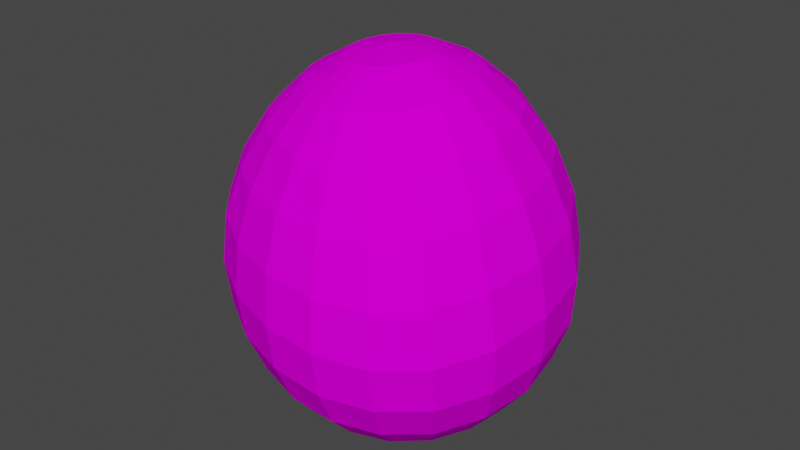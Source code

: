 # Source: Rock.blend  (saved by Blender 3.6.13; exported with 4.5.12 LTS)
import bpy
from mathutils import Matrix  # noqa: F401  (used for matrix-valued properties, if any)

bpy.ops.wm.read_factory_settings(use_empty=True)
scene = bpy.context.scene
scene.name = 'Scene'

# ---- images (referenced by path relative to the original .blend; pixels are not part of the script)
import os
ASSET_DIR = os.environ.get("B2B_ASSET_DIR", "")  # directory of the original .blend (textures are referenced by path, not embedded)
HERE = os.path.dirname(os.path.abspath(__file__))  # packed textures are extracted next to this script under _unpacked/

def load_image(name, relpath, width, height, colorspace="sRGB"):
    """Load a texture the original file referenced (path relative to the .blend, or extracted next to this script)."""
    p = next((c for c in (os.path.join(HERE, relpath), os.path.join(ASSET_DIR, relpath)) if relpath and os.path.exists(c)), "")
    if p:
        img = bpy.data.images.load(p, check_existing=True)
        img.name = name
    else:  # same state as the original file: an image datablock whose file is absent (Cycles renders it pink)
        img = bpy.data.images.new(name, width, height)
        img.source = "FILE"
        img.filepath = "//" + (relpath or name)
    img.colorspace_settings.name = colorspace
    return img
img_rocks_jpg = load_image('Rocks.jpg', 'Rocks.jpg', 1024, 1024, 'sRGB')

# ---- materials (node trees are filled in below, after node groups)
mat_rock = bpy.data.materials.new('Rock')
mat_rock.alpha_threshold = 0.0
mat_rock.use_transparent_shadow = False
mat_rock.roughness = 0.5
mat_rock.line_color = (0.0, 0.0, 0.0, 1.0)

# ---- material node trees
mat_rock.use_nodes = True; mat_rock.node_tree.nodes.clear()
_N = mat_rock.node_tree.nodes; _L = mat_rock.node_tree.links
n0 = _N.new('ShaderNodeOutputMaterial'); n0.name = 'Material Output'; n0.location = (300, 300)
n1 = _N.new('ShaderNodeBsdfPrincipled'); n1.name = 'Principled BSDF'; n1.location = (10, 300)
n1.distribution = 'GGX'
n1.subsurface_method = 'RANDOM_WALK_SKIN'
n1.inputs[3].default_value = 1.45
n1.inputs[13].default_value = 0.0
n1.inputs[27].default_value = (0.0, 0.0, 0.0, 1.0)
n1.inputs[28].default_value = 1.0
n2 = _N.new('ShaderNodeTexImage'); n2.name = 'Image Texture'; n2.location = (-280, 275)
n2.image = img_rocks_jpg
n2.interpolation = 'Closest'
_L.new(n1.outputs[0], n0.inputs[0])
_L.new(n2.outputs[0], n1.inputs[0])
n0.is_active_output = True

# ---- world
world_world = bpy.data.worlds.new('World'); scene.world = world_world
world_world.use_nodes = True; world_world.node_tree.nodes.clear()
_N = world_world.node_tree.nodes; _L = world_world.node_tree.links
n0 = _N.new('ShaderNodeOutputWorld'); n0.name = 'World Output'; n0.location = (300, 300)
n1 = _N.new('ShaderNodeBackground'); n1.name = 'Background'; n1.location = (10, 300)
n1.inputs[0].default_value = (0.05088, 0.05088, 0.05088, 1.0)
_L.new(n1.outputs[0], n0.inputs[0])
n0.is_active_output = True
world_world.color = (0.05088, 0.05088, 0.05088)
world_world.use_sun_shadow = False
world_world.sun_shadow_jitter_overblur = 0.0

# ---- meshes
me_sphere = bpy.data.meshes.new('Sphere')
me_sphere.from_pydata([(-0.05012, 0.1359, 1.089), (-0.1149, 0.4217, 0.9638), (-0.3354, 1.005, 0.2914), (-0.3589, 1.048, 0.02943), (-0.3357, 1.01, -0.2313), (-0.1199, 0.5159, -0.8562), (-0.05644, 0.2644, -0.9624), (0.03812, 0.1057, 1.101), (0.06317, 0.3662, 0.9854), (0.06814, 0.6039, 0.8022), (0.05981, 0.7959, 0.5691), (0.04805, 0.9238, 0.3058), (0.04232, 0.9765, 0.0312), (0.04663, 0.9508, -0.237), (0.0569, 0.8515, -0.4828), (0.06365, 0.6925, -0.6947), (0.05736, 0.4866, -0.8591), (0.03155, 0.2483, -0.9645), (0.1215, 0.04925, 1.111), (0.2331, 0.2567, 1.006), (0.3203, 0.452, 0.8278), (0.3813, 0.6164, 0.5936), (0.4166, 0.7333, 0.3232), (0.4276, 0.7908, 0.03801), (0.4149, 0.7825, -0.2405), (0.3781, 0.7087, -0.4929), (0.3157, 0.5772, -0.7036), (0.2272, 0.4053, -0.8653), (0.1148, 0.2062, -0.9676), (-0.01585, -0.005986, -1.003), (0.1907, -0.02747, 1.119), (0.3733, 0.1059, 1.021), (0.527, 0.2394, 0.8442), (0.6429, 0.3604, 0.6056), (0.7147, 0.4549, 0.327), (0.7387, 0.511, 0.03287), (0.7136, 0.5208, -0.2527), (0.6404, 0.4817, -0.5084), (0.5228, 0.3969, -0.7178), (0.3674, 0.2797, -0.8742), (0.1838, 0.1423, -0.9715), (0.2378, -0.116, 1.124), (0.4666, -0.06858, 1.027), (0.6616, -0.007608, 0.8464), (0.8101, 0.06006, 0.5991), (0.9028, 0.1234, 0.3111), (0.9338, 0.1721, 0.01052), (0.901, 0.1984, -0.277), (0.8065, 0.198, -0.5305), (0.6562, 0.1706, -0.735), (0.4599, 0.123, -0.8844), (0.2306, 0.0631, -0.9757), (0.2579, -0.2065, 1.124), (0.5025, -0.2458, 1.024), (0.7082, -0.2591, 0.834), (0.8625, -0.2493, 0.5762), (0.9577, -0.2232, 0.2801), (0.9887, -0.1873, -0.02358), (0.9537, -0.1474, -0.3082), (0.8551, -0.1088, -0.5548), (0.6988, -0.07577, -0.7514), (0.4938, -0.04752, -0.8938), (0.2502, -0.02317, -0.9794), (0.2495, -0.2897, 1.12), (0.4793, -0.4057, 1.011), (0.671, -0.4872, 0.8112), (0.8158, -0.533, 0.5431), (0.9051, -0.5459, 0.2405), (0.9341, -0.5274, -0.06254), (0.9016, -0.4788, -0.3397), (0.8091, -0.4053, -0.5761), (0.6619, -0.3151, -0.7636), (0.4691, -0.2131, -0.9003), (0.2413, -0.1075, -0.982), (0.2145, -0.3574, 1.114), (0.407, -0.5343, 0.9952), (0.5686, -0.6708, 0.7865), (0.6901, -0.7627, 0.5131), (0.7649, -0.8097, 0.2099), (0.7892, -0.8093, -0.08878), (0.7621, -0.7565, -0.3574), (0.6846, -0.6569, -0.5856), (0.5606, -0.5202, -0.7683), (0.3977, -0.3566, -0.9027), (0.2059, -0.1812, -0.9829), (0.1577, -0.4039, 1.105), (0.2958, -0.6218, 0.9798), (0.4117, -0.7954, 0.7689), (0.4987, -0.9187, 0.499), (0.5521, -0.9888, 0.2031), (0.5694, -1.0, -0.08774), (0.55, -0.9485, -0.3521), (0.4943, -0.8354, -0.5788), (0.4051, -0.6687, -0.7636), (0.2875, -0.4631, -0.9003), (0.1491, -0.2371, -0.9821), (0.08546, -0.4256, 1.097), (0.1566, -0.6619, 0.9676), (0.2157, -0.853, 0.7606), (0.2598, -0.9917, 0.5004), (0.2867, -1.073, 0.2159), (0.2952, -1.091, -0.06734), (0.2851, -1.043, -0.3301), (0.2564, -0.9267, -0.5603), (0.2102, -0.7483, -0.7514), (0.1493, -0.5232, -0.8939), (0.07736, -0.2701, -0.9799), (-0.0091, -0.1533, 1.134), (0.005257, -0.4211, 1.089), (0.00269, -0.6528, 0.9584), (-0.0008886, -0.8417, 0.7579), (-0.004381, -0.9804, 0.5092), (-0.007019, -1.063, 0.2358), (-0.008317, -1.084, -0.04081), (-0.008188, -1.041, -0.3026), (-0.007025, -0.9303, -0.5376), (-0.005386, -0.7564, -0.7359), (-0.003619, -0.5331, -0.8854), (-0.002098, -0.2775, -0.9768), (-0.07556, -0.3912, 1.082), (-0.1512, -0.5969, 0.9506), (-0.2176, -0.7655, 0.7562), (-0.269, -0.8908, 0.517), (-0.3014, -0.9667, 0.2526), (-0.3127, -0.9884, -0.01816), (-0.3022, -0.9523, -0.2785), (-0.2709, -0.8537, -0.5176), (-0.2212, -0.6974, -0.7217), (-0.1566, -0.4944, -0.8771), (-0.08215, -0.2591, -0.9735), (-0.1501, -0.3388, 1.075), (-0.2901, -0.5002, 0.9433), (-0.4137, -0.6334, 0.7523), (-0.5086, -0.7342, 0.5192), (-0.5682, -0.7971, 0.2613), (-0.5886, -0.8173, -0.004348), (-0.5686, -0.7894, -0.2635), (-0.5099, -0.7086, -0.5047), (-0.4165, -0.58, -0.7118), (-0.2948, -0.4125, -0.8707), (-0.1561, -0.2169, -0.9703), (-0.2123, -0.2685, 1.07), (-0.4043, -0.3708, 0.9359), (-0.571, -0.4577, 0.7458), (-0.6999, -0.5258, 0.5156), (-0.7813, -0.5708, 0.2616), (-0.809, -0.5878, 0.0), (-0.7815, -0.5678, -0.2588), (-0.7008, -0.5091, -0.5), (-0.5732, -0.416, -0.7073), (-0.4082, -0.2952, -0.8668), (-0.2179, -0.1553, -0.9677), (-0.2569, -0.1862, 1.066), (-0.4884, -0.2181, 0.9287), (-0.6871, -0.2485, 0.7384), (-0.8394, -0.2755, 0.5107), (-0.9349, -0.2969, 0.2607), (-0.9674, -0.3069, 0.001336), (-0.935, -0.2963, -0.2575), (-0.8399, -0.2655, -0.4987), (-0.6888, -0.2163, -0.7058), (-0.4918, -0.1523, -0.8647), (-0.2623, -0.07972, -0.9657), (-0.2801, -0.09928, 1.063), (-0.5355, -0.05326, 0.9237), (-0.7567, -0.01768, 0.7341), (-0.9273, 0.003232, 0.5096), (-1.035, 0.009123, 0.2645), (-1.071, 0.009466, 0.005855), (-1.035, 0.009123, -0.2532), (-0.9276, 0.008156, -0.495), (-0.758, 0.006741, -0.7029), (-0.5386, 0.005116, -0.8629), (-0.2853, 0.002833, -0.9642), (-0.279, -0.01574, 1.063), (-0.5404, 0.1093, 0.9222), (-0.7723, 0.2128, 0.7332), (-0.955, 0.2832, 0.5124), (-1.072, 0.3188, 0.2714), (-1.112, 0.3304, 0.01321), (-1.072, 0.3188, -0.2463), (-0.9551, 0.285, -0.4892), (-0.7733, 0.2319, -0.6988), (-0.5432, 0.1635, -0.8605), (-0.2843, 0.08481, -0.9629), (-0.253, 0.05626, 1.065), (-0.4991, 0.2524, 0.9248), (-0.7261, 0.4188, 0.7361), (-0.9113, 0.5362, 0.518), (-1.033, 0.6011, 0.2795), (-1.076, 0.6232, 0.02191), (-1.033, 0.6011, -0.2382), (-0.9113, 0.537, -0.4827), (-0.727, 0.4362, -0.6944), (-0.502, 0.3068, -0.858), (-0.2584, 0.1585, -0.962), (-0.2032, 0.1092, 1.071), (-0.4106, 0.3599, 0.9323), (-0.6121, 0.5772, 0.7429), (-0.7846, 0.7358, 0.5239), (-0.9035, 0.8259, 0.2863), (-0.9467, 0.8566, 0.02942), (-0.9035, 0.8259, -0.2313), (-0.7847, 0.7372, -0.4774), (-0.6132, 0.5982, -0.6909), (-0.4138, 0.4204, -0.8562), (-0.2088, 0.2167, -0.9614), (-0.1334, 0.1369, 1.079), (-0.2789, 0.4189, 0.9453), (-0.4306, 0.668, 0.7553), (-0.5684, 0.8568, 0.531), (-0.6686, 0.9677, 0.2892), (-0.7071, 1.004, 0.03264), (-0.6686, 0.9677, -0.2285), (-0.5688, 0.8636, -0.4753), (-0.4323, 0.7008, -0.6896), (-0.2828, 0.4925, -0.8555), (-0.1394, 0.2533, -0.9615), (-0.1946, 0.6775, 0.7753), (-0.2744, 0.8786, 0.5449), (-0.2756, 0.9026, -0.4774), (-0.1975, 0.7333, -0.6909)], [], [(1, 0, 7, 8), (221, 220, 14, 15), (3, 2, 11, 12), (218, 1, 8, 9), (5, 221, 15, 16), (4, 3, 12, 13), (219, 218, 9, 10), (6, 5, 16, 17), (0, 107, 7), (220, 4, 13, 14), (2, 219, 10, 11), (29, 6, 17), (13, 12, 23, 24), (10, 9, 20, 21), (17, 16, 27, 28), (7, 107, 18), (14, 13, 24, 25), (11, 10, 21, 22), (29, 17, 28), (8, 7, 18, 19), (15, 14, 25, 26), (12, 11, 22, 23), (9, 8, 19, 20), (16, 15, 26, 27), (23, 22, 34, 35), (20, 19, 31, 32), (27, 26, 38, 39), (24, 23, 35, 36), (21, 20, 32, 33), (28, 27, 39, 40), (18, 107, 30), (25, 24, 36, 37), (22, 21, 33, 34), (29, 28, 40), (19, 18, 30, 31), (26, 25, 37, 38), (37, 36, 47, 48), (34, 33, 44, 45), (29, 40, 51), (31, 30, 41, 42), (38, 37, 48, 49), (35, 34, 45, 46), (32, 31, 42, 43), (39, 38, 49, 50), (36, 35, 46, 47), (33, 32, 43, 44), (40, 39, 50, 51), (30, 107, 41), (47, 46, 57, 58), (44, 43, 54, 55), (51, 50, 61, 62), (41, 107, 52), (48, 47, 58, 59), (45, 44, 55, 56), (29, 51, 62), (42, 41, 52, 53), (49, 48, 59, 60), (46, 45, 56, 57), (43, 42, 53, 54), (50, 49, 60, 61), (60, 59, 70, 71), (57, 56, 67, 68), (54, 53, 64, 65), (61, 60, 71, 72), (58, 57, 68, 69), (55, 54, 65, 66), (62, 61, 72, 73), (52, 107, 63), (59, 58, 69, 70), (56, 55, 66, 67), (29, 62, 73), (53, 52, 63, 64), (63, 107, 74), (70, 69, 80, 81), (67, 66, 77, 78), (29, 73, 84), (64, 63, 74, 75), (71, 70, 81, 82), (68, 67, 78, 79), (65, 64, 75, 76), (72, 71, 82, 83), (69, 68, 79, 80), (66, 65, 76, 77), (73, 72, 83, 84), (83, 82, 93, 94), (80, 79, 90, 91), (77, 76, 87, 88), (84, 83, 94, 95), (74, 107, 85), (81, 80, 91, 92), (78, 77, 88, 89), (29, 84, 95), (75, 74, 85, 86), (82, 81, 92, 93), (79, 78, 89, 90), (76, 75, 86, 87), (86, 85, 96, 97), (93, 92, 103, 104), (90, 89, 100, 101), (87, 86, 97, 98), (94, 93, 104, 105), (91, 90, 101, 102), (88, 87, 98, 99), (95, 94, 105, 106), (85, 107, 96), (92, 91, 102, 103), (89, 88, 99, 100), (29, 95, 106), (106, 105, 117, 118), (96, 107, 108), (103, 102, 114, 115), (100, 99, 111, 112), (29, 106, 118), (97, 96, 108, 109), (104, 103, 115, 116), (101, 100, 112, 113), (98, 97, 109, 110), (105, 104, 116, 117), (102, 101, 113, 114), (99, 98, 110, 111), (110, 109, 120, 121), (117, 116, 127, 128), (114, 113, 124, 125), (111, 110, 121, 122), (118, 117, 128, 129), (108, 107, 119), (115, 114, 125, 126), (112, 111, 122, 123), (29, 118, 129), (109, 108, 119, 120), (116, 115, 126, 127), (113, 112, 123, 124), (29, 129, 140), (120, 119, 130, 131), (127, 126, 137, 138), (124, 123, 134, 135), (121, 120, 131, 132), (128, 127, 138, 139), (125, 124, 135, 136), (122, 121, 132, 133), (129, 128, 139, 140), (119, 107, 130), (126, 125, 136, 137), (123, 122, 133, 134), (133, 132, 143, 144), (140, 139, 150, 151), (130, 107, 141), (137, 136, 147, 148), (134, 133, 144, 145), (29, 140, 151), (131, 130, 141, 142), (138, 137, 148, 149), (135, 134, 145, 146), (132, 131, 142, 143), (139, 138, 149, 150), (136, 135, 146, 147), (143, 142, 153, 154), (150, 149, 160, 161), (147, 146, 157, 158), (144, 143, 154, 155), (151, 150, 161, 162), (141, 107, 152), (148, 147, 158, 159), (145, 144, 155, 156), (29, 151, 162), (142, 141, 152, 153), (149, 148, 159, 160), (146, 145, 156, 157), (156, 155, 166, 167), (29, 162, 173), (153, 152, 163, 164), (160, 159, 170, 171), (157, 156, 167, 168), (154, 153, 164, 165), (161, 160, 171, 172), (158, 157, 168, 169), (155, 154, 165, 166), (162, 161, 172, 173), (152, 107, 163), (159, 158, 169, 170), (166, 165, 176, 177), (173, 172, 183, 184), (163, 107, 174), (170, 169, 180, 181), (167, 166, 177, 178), (29, 173, 184), (164, 163, 174, 175), (171, 170, 181, 182), (168, 167, 178, 179), (165, 164, 175, 176), (172, 171, 182, 183), (169, 168, 179, 180), (179, 178, 189, 190), (176, 175, 186, 187), (183, 182, 193, 194), (180, 179, 190, 191), (177, 176, 187, 188), (184, 183, 194, 195), (174, 107, 185), (181, 180, 191, 192), (178, 177, 188, 189), (29, 184, 195), (175, 174, 185, 186), (182, 181, 192, 193), (189, 188, 199, 200), (29, 195, 206), (186, 185, 196, 197), (193, 192, 203, 204), (190, 189, 200, 201), (187, 186, 197, 198), (194, 193, 204, 205), (191, 190, 201, 202), (188, 187, 198, 199), (195, 194, 205, 206), (185, 107, 196), (192, 191, 202, 203), (202, 201, 212, 213), (199, 198, 209, 210), (206, 205, 216, 217), (196, 107, 207), (203, 202, 213, 214), (200, 199, 210, 211), (29, 206, 217), (197, 196, 207, 208), (204, 203, 214, 215), (201, 200, 211, 212), (198, 197, 208, 209), (205, 204, 215, 216), (212, 211, 2, 3), (209, 208, 1, 218), (216, 215, 221, 5), (213, 212, 3, 4), (210, 209, 218, 219), (217, 216, 5, 6), (207, 107, 0), (214, 213, 4, 220), (211, 210, 219, 2), (29, 217, 6), (208, 207, 0, 1), (215, 214, 220, 221)])
_uv = me_sphere.uv_layers.new(name='UVMap')
_uv.uv.foreach_set('vector', [0.75, 0.8333, 0.75, 0.9167, 0.7, 0.9167, 0.7, 0.8333, 0.75, 0.25, 0.75, 0.3333, 0.7, 0.3333, 0.7, 0.25, 0.75, 0.5, 0.75, 0.5833, 0.7, 0.5833, 0.7, 0.5, 0.75, 0.75, 0.75, 0.8333, 0.7, 0.8333, 0.7, 0.75, 0.75, 0.1667, 0.75, 0.25, 0.7, 0.25, 0.7, 0.1667, 0.75, 0.4167, 0.75, 0.5, 0.7, 0.5, 0.7, 0.4167, 0.75, 0.6667, 0.75, 0.75, 0.7, 0.75, 0.7, 0.6667, 0.75, 0.08333, 0.75, 0.1667, 0.7, 0.1667, 0.7, 0.08333, 0.75, 0.9167, 0.725, 1.0, 0.7, 0.9167, 0.75, 0.3333, 0.75, 0.4167, 0.7, 0.4167, 0.7, 0.3333, 0.75, 0.5833, 0.75, 0.6667, 0.7, 0.6667, 0.7, 0.5833, 0.725, 0.0, 0.75, 0.08333, 0.7, 0.08333, 0.7, 0.4167, 0.7, 0.5, 0.65, 0.5, 0.65, 0.4167, 0.7, 0.6667, 0.7, 0.75, 0.65, 0.75, 0.65, 0.6667, 0.7, 0.08333, 0.7, 0.1667, 0.65, 0.1667, 0.65, 0.08333, 0.7, 0.9167, 0.675, 1.0, 0.65, 0.9167, 0.7, 0.3333, 0.7, 0.4167, 0.65, 0.4167, 0.65, 0.3333, 0.7, 0.5833, 0.7, 0.6667, 0.65, 0.6667, 0.65, 0.5833, 0.675, 0.0, 0.7, 0.08333, 0.65, 0.08333, 0.7, 0.8333, 0.7, 0.9167, 0.65, 0.9167, 0.65, 0.8333, 0.7, 0.25, 0.7, 0.3333, 0.65, 0.3333, 0.65, 0.25, 0.7, 0.5, 0.7, 0.5833, 0.65, 0.5833, 0.65, 0.5, 0.7, 0.75, 0.7, 0.8333, 0.65, 0.8333, 0.65, 0.75, 0.7, 0.1667, 0.7, 0.25, 0.65, 0.25, 0.65, 0.1667, 0.65, 0.5, 0.65, 0.5833, 0.6, 0.5833, 0.6, 0.5, 0.65, 0.75, 0.65, 0.8333, 0.6, 0.8333, 0.6, 0.75, 0.65, 0.1667, 0.65, 0.25, 0.6, 0.25, 0.6, 0.1667, 0.65, 0.4167, 0.65, 0.5, 0.6, 0.5, 0.6, 0.4167, 0.65, 0.6667, 0.65, 0.75, 0.6, 0.75, 0.6, 0.6667, 0.65, 0.08333, 0.65, 0.1667, 0.6, 0.1667, 0.6, 0.08333, 0.65, 0.9167, 0.625, 1.0, 0.6, 0.9167, 0.65, 0.3333, 0.65, 0.4167, 0.6, 0.4167, 0.6, 0.3333, 0.65, 0.5833, 0.65, 0.6667, 0.6, 0.6667, 0.6, 0.5833, 0.625, 0.0, 0.65, 0.08333, 0.6, 0.08333, 0.65, 0.8333, 0.65, 0.9167, 0.6, 0.9167, 0.6, 0.8333, 0.65, 0.25, 0.65, 0.3333, 0.6, 0.3333, 0.6, 0.25, 0.6, 0.3333, 0.6, 0.4167, 0.55, 0.4167, 0.55, 0.3333, 0.6, 0.5833, 0.6, 0.6667, 0.55, 0.6667, 0.55, 0.5833, 0.575, 0.0, 0.6, 0.08333, 0.55, 0.08333, 0.6, 0.8333, 0.6, 0.9167, 0.55, 0.9167, 0.55, 0.8333, 0.6, 0.25, 0.6, 0.3333, 0.55, 0.3333, 0.55, 0.25, 0.6, 0.5, 0.6, 0.5833, 0.55, 0.5833, 0.55, 0.5, 0.6, 0.75, 0.6, 0.8333, 0.55, 0.8333, 0.55, 0.75, 0.6, 0.1667, 0.6, 0.25, 0.55, 0.25, 0.55, 0.1667, 0.6, 0.4167, 0.6, 0.5, 0.55, 0.5, 0.55, 0.4167, 0.6, 0.6667, 0.6, 0.75, 0.55, 0.75, 0.55, 0.6667, 0.6, 0.08333, 0.6, 0.1667, 0.55, 0.1667, 0.55, 0.08333, 0.6, 0.9167, 0.575, 1.0, 0.55, 0.9167, 0.55, 0.4167, 0.55, 0.5, 0.5, 0.5, 0.5, 0.4167, 0.55, 0.6667, 0.55, 0.75, 0.5, 0.75, 0.5, 0.6667, 0.55, 0.08333, 0.55, 0.1667, 0.5, 0.1667, 0.5, 0.08333, 0.55, 0.9167, 0.525, 1.0, 0.5, 0.9167, 0.55, 0.3333, 0.55, 0.4167, 0.5, 0.4167, 0.5, 0.3333, 0.55, 0.5833, 0.55, 0.6667, 0.5, 0.6667, 0.5, 0.5833, 0.525, 0.0, 0.55, 0.08333, 0.5, 0.08333, 0.55, 0.8333, 0.55, 0.9167, 0.5, 0.9167, 0.5, 0.8333, 0.55, 0.25, 0.55, 0.3333, 0.5, 0.3333, 0.5, 0.25, 0.55, 0.5, 0.55, 0.5833, 0.5, 0.5833, 0.5, 0.5, 0.55, 0.75, 0.55, 0.8333, 0.5, 0.8333, 0.5, 0.75, 0.55, 0.1667, 0.55, 0.25, 0.5, 0.25, 0.5, 0.1667, 0.5, 0.25, 0.5, 0.3333, 0.45, 0.3333, 0.45, 0.25, 0.5, 0.5, 0.5, 0.5833, 0.45, 0.5833, 0.45, 0.5, 0.5, 0.75, 0.5, 0.8333, 0.45, 0.8333, 0.45, 0.75, 0.5, 0.1667, 0.5, 0.25, 0.45, 0.25, 0.45, 0.1667, 0.5, 0.4167, 0.5, 0.5, 0.45, 0.5, 0.45, 0.4167, 0.5, 0.6667, 0.5, 0.75, 0.45, 0.75, 0.45, 0.6667, 0.5, 0.08333, 0.5, 0.1667, 0.45, 0.1667, 0.45, 0.08333, 0.5, 0.9167, 0.475, 1.0, 0.45, 0.9167, 0.5, 0.3333, 0.5, 0.4167, 0.45, 0.4167, 0.45, 0.3333, 0.5, 0.5833, 0.5, 0.6667, 0.45, 0.6667, 0.45, 0.5833, 0.475, 0.0, 0.5, 0.08333, 0.45, 0.08333, 0.5, 0.8333, 0.5, 0.9167, 0.45, 0.9167, 0.45, 0.8333, 0.45, 0.9167, 0.425, 1.0, 0.4, 0.9167, 0.45, 0.3333, 0.45, 0.4167, 0.4, 0.4167, 0.4, 0.3333, 0.45, 0.5833, 0.45, 0.6667, 0.4, 0.6667, 0.4, 0.5833, 0.425, 0.0, 0.45, 0.08333, 0.4, 0.08333, 0.45, 0.8333, 0.45, 0.9167, 0.4, 0.9167, 0.4, 0.8333, 0.45, 0.25, 0.45, 0.3333, 0.4, 0.3333, 0.4, 0.25, 0.45, 0.5, 0.45, 0.5833, 0.4, 0.5833, 0.4, 0.5, 0.45, 0.75, 0.45, 0.8333, 0.4, 0.8333, 0.4, 0.75, 0.45, 0.1667, 0.45, 0.25, 0.4, 0.25, 0.4, 0.1667, 0.45, 0.4167, 0.45, 0.5, 0.4, 0.5, 0.4, 0.4167, 0.45, 0.6667, 0.45, 0.75, 0.4, 0.75, 0.4, 0.6667, 0.45, 0.08333, 0.45, 0.1667, 0.4, 0.1667, 0.4, 0.08333, 0.4, 0.1667, 0.4, 0.25, 0.35, 0.25, 0.35, 0.1667, 0.4, 0.4167, 0.4, 0.5, 0.35, 0.5, 0.35, 0.4167, 0.4, 0.6667, 0.4, 0.75, 0.35, 0.75, 0.35, 0.6667, 0.4, 0.08333, 0.4, 0.1667, 0.35, 0.1667, 0.35, 0.08333, 0.4, 0.9167, 0.375, 1.0, 0.35, 0.9167, 0.4, 0.3333, 0.4, 0.4167, 0.35, 0.4167, 0.35, 0.3333, 0.4, 0.5833, 0.4, 0.6667, 0.35, 0.6667, 0.35, 0.5833, 0.375, 0.0, 0.4, 0.08333, 0.35, 0.08333, 0.4, 0.8333, 0.4, 0.9167, 0.35, 0.9167, 0.35, 0.8333, 0.4, 0.25, 0.4, 0.3333, 0.35, 0.3333, 0.35, 0.25, 0.4, 0.5, 0.4, 0.5833, 0.35, 0.5833, 0.35, 0.5, 0.4, 0.75, 0.4, 0.8333, 0.35, 0.8333, 0.35, 0.75, 0.35, 0.8333, 0.35, 0.9167, 0.3, 0.9167, 0.3, 0.8333, 0.35, 0.25, 0.35, 0.3333, 0.3, 0.3333, 0.3, 0.25, 0.35, 0.5, 0.35, 0.5833, 0.3, 0.5833, 0.3, 0.5, 0.35, 0.75, 0.35, 0.8333, 0.3, 0.8333, 0.3, 0.75, 0.35, 0.1667, 0.35, 0.25, 0.3, 0.25, 0.3, 0.1667, 0.35, 0.4167, 0.35, 0.5, 0.3, 0.5, 0.3, 0.4167, 0.35, 0.6667, 0.35, 0.75, 0.3, 0.75, 0.3, 0.6667, 0.35, 0.08333, 0.35, 0.1667, 0.3, 0.1667, 0.3, 0.08333, 0.35, 0.9167, 0.325, 1.0, 0.3, 0.9167, 0.35, 0.3333, 0.35, 0.4167, 0.3, 0.4167, 0.3, 0.3333, 0.35, 0.5833, 0.35, 0.6667, 0.3, 0.6667, 0.3, 0.5833, 0.325, 0.0, 0.35, 0.08333, 0.3, 0.08333, 0.3, 0.08333, 0.3, 0.1667, 0.25, 0.1667, 0.25, 0.08333, 0.3, 0.9167, 0.275, 1.0, 0.25, 0.9167, 0.3, 0.3333, 0.3, 0.4167, 0.25, 0.4167, 0.25, 0.3333, 0.3, 0.5833, 0.3, 0.6667, 0.25, 0.6667, 0.25, 0.5833, 0.275, 0.0, 0.3, 0.08333, 0.25, 0.08333, 0.3, 0.8333, 0.3, 0.9167, 0.25, 0.9167, 0.25, 0.8333, 0.3, 0.25, 0.3, 0.3333, 0.25, 0.3333, 0.25, 0.25, 0.3, 0.5, 0.3, 0.5833, 0.25, 0.5833, 0.25, 0.5, 0.3, 0.75, 0.3, 0.8333, 0.25, 0.8333, 0.25, 0.75, 0.3, 0.1667, 0.3, 0.25, 0.25, 0.25, 0.25, 0.1667, 0.3, 0.4167, 0.3, 0.5, 0.25, 0.5, 0.25, 0.4167, 0.3, 0.6667, 0.3, 0.75, 0.25, 0.75, 0.25, 0.6667, 0.25, 0.75, 0.25, 0.8333, 0.2, 0.8333, 0.2, 0.75, 0.25, 0.1667, 0.25, 0.25, 0.2, 0.25, 0.2, 0.1667, 0.25, 0.4167, 0.25, 0.5, 0.2, 0.5, 0.2, 0.4167, 0.25, 0.6667, 0.25, 0.75, 0.2, 0.75, 0.2, 0.6667, 0.25, 0.08333, 0.25, 0.1667, 0.2, 0.1667, 0.2, 0.08333, 0.25, 0.9167, 0.225, 1.0, 0.2, 0.9167, 0.25, 0.3333, 0.25, 0.4167, 0.2, 0.4167, 0.2, 0.3333, 0.25, 0.5833, 0.25, 0.6667, 0.2, 0.6667, 0.2, 0.5833, 0.225, 0.0, 0.25, 0.08333, 0.2, 0.08333, 0.25, 0.8333, 0.25, 0.9167, 0.2, 0.9167, 0.2, 0.8333, 0.25, 0.25, 0.25, 0.3333, 0.2, 0.3333, 0.2, 0.25, 0.25, 0.5, 0.25, 0.5833, 0.2, 0.5833, 0.2, 0.5, 0.175, 0.0, 0.2, 0.08333, 0.15, 0.08333, 0.2, 0.8333, 0.2, 0.9167, 0.15, 0.9167, 0.15, 0.8333, 0.2, 0.25, 0.2, 0.3333, 0.15, 0.3333, 0.15, 0.25, 0.2, 0.5, 0.2, 0.5833, 0.15, 0.5833, 0.15, 0.5, 0.2, 0.75, 0.2, 0.8333, 0.15, 0.8333, 0.15, 0.75, 0.2, 0.1667, 0.2, 0.25, 0.15, 0.25, 0.15, 0.1667, 0.2, 0.4167, 0.2, 0.5, 0.15, 0.5, 0.15, 0.4167, 0.2, 0.6667, 0.2, 0.75, 0.15, 0.75, 0.15, 0.6667, 0.2, 0.08333, 0.2, 0.1667, 0.15, 0.1667, 0.15, 0.08333, 0.2, 0.9167, 0.175, 1.0, 0.15, 0.9167, 0.2, 0.3333, 0.2, 0.4167, 0.15, 0.4167, 0.15, 0.3333, 0.2, 0.5833, 0.2, 0.6667, 0.15, 0.6667, 0.15, 0.5833, 0.15, 0.6667, 0.15, 0.75, 0.1, 0.75, 0.1, 0.6667, 0.15, 0.08333, 0.15, 0.1667, 0.1, 0.1667, 0.1, 0.08333, 0.15, 0.9167, 0.125, 1.0, 0.1, 0.9167, 0.15, 0.3333, 0.15, 0.4167, 0.1, 0.4167, 0.1, 0.3333, 0.15, 0.5833, 0.15, 0.6667, 0.1, 0.6667, 0.1, 0.5833, 0.125, 0.0, 0.15, 0.08333, 0.1, 0.08333, 0.15, 0.8333, 0.15, 0.9167, 0.1, 0.9167, 0.1, 0.8333, 0.15, 0.25, 0.15, 0.3333, 0.1, 0.3333, 0.1, 0.25, 0.15, 0.5, 0.15, 0.5833, 0.1, 0.5833, 0.1, 0.5, 0.15, 0.75, 0.15, 0.8333, 0.1, 0.8333, 0.1, 0.75, 0.15, 0.1667, 0.15, 0.25, 0.1, 0.25, 0.1, 0.1667, 0.15, 0.4167, 0.15, 0.5, 0.1, 0.5, 0.1, 0.4167, 0.1, 0.75, 0.1, 0.8333, 0.05, 0.8333, 0.05, 0.75, 0.1, 0.1667, 0.1, 0.25, 0.05, 0.25, 0.05, 0.1667, 0.1, 0.4167, 0.1, 0.5, 0.05, 0.5, 0.05, 0.4167, 0.1, 0.6667, 0.1, 0.75, 0.05, 0.75, 0.05, 0.6667, 0.1, 0.08333, 0.1, 0.1667, 0.05, 0.1667, 0.05, 0.08333, 0.1, 0.9167, 0.075, 1.0, 0.05, 0.9167, 0.1, 0.3333, 0.1, 0.4167, 0.05, 0.4167, 0.05, 0.3333, 0.1, 0.5833, 0.1, 0.6667, 0.05, 0.6667, 0.05, 0.5833, 0.075, 0.0, 0.1, 0.08333, 0.05, 0.08333, 0.1, 0.8333, 0.1, 0.9167, 0.05, 0.9167, 0.05, 0.8333, 0.1, 0.25, 0.1, 0.3333, 0.05, 0.3333, 0.05, 0.25, 0.1, 0.5, 0.1, 0.5833, 0.05, 0.5833, 0.05, 0.5, 0.05, 0.5833, 0.05, 0.6667, 0.0, 0.6667, 0.0, 0.5833, 0.025, 0.0, 0.05, 0.08333, 0.0, 0.08333, 0.05, 0.8333, 0.05, 0.9167, 0.0, 0.9167, 0.0, 0.8333, 0.05, 0.25, 0.05, 0.3333, 0.0, 0.3333, 0.0, 0.25, 0.05, 0.5, 0.05, 0.5833, 0.0, 0.5833, 0.0, 0.5, 0.05, 0.75, 0.05, 0.8333, 0.0, 0.8333, 0.0, 0.75, 0.05, 0.1667, 0.05, 0.25, 0.0, 0.25, 0.0, 0.1667, 0.05, 0.4167, 0.05, 0.5, 0.0, 0.5, 0.0, 0.4167, 0.05, 0.6667, 0.05, 0.75, 0.0, 0.75, 0.0, 0.6667, 0.05, 0.08333, 0.05, 0.1667, 0.0, 0.1667, 0.0, 0.08333, 0.05, 0.9167, 0.025, 1.0, 0.0, 0.9167, 0.05, 0.3333, 0.05, 0.4167, 0.0, 0.4167, 0.0, 0.3333, 1.0, 0.6667, 1.0, 0.75, 0.95, 0.75, 0.95, 0.6667, 1.0, 0.08333, 1.0, 0.1667, 0.95, 0.1667, 0.95, 0.08333, 1.0, 0.9167, 0.975, 1.0, 0.95, 0.9167, 1.0, 0.3333, 1.0, 0.4167, 0.95, 0.4167, 0.95, 0.3333, 1.0, 0.5833, 1.0, 0.6667, 0.95, 0.6667, 0.95, 0.5833, 0.975, 0.0, 1.0, 0.08333, 0.95, 0.08333, 1.0, 0.8333, 1.0, 0.9167, 0.95, 0.9167, 0.95, 0.8333, 1.0, 0.25, 1.0, 0.3333, 0.95, 0.3333, 0.95, 0.25, 1.0, 0.5, 1.0, 0.5833, 0.95, 0.5833, 0.95, 0.5, 1.0, 0.75, 1.0, 0.8333, 0.95, 0.8333, 0.95, 0.75, 1.0, 0.1667, 1.0, 0.25, 0.95, 0.25, 0.95, 0.1667, 1.0, 0.4167, 1.0, 0.5, 0.95, 0.5, 0.95, 0.4167, 0.95, 0.5, 0.95, 0.5833, 0.9, 0.5833, 0.9, 0.5, 0.95, 0.75, 0.95, 0.8333, 0.9, 0.8333, 0.9, 0.75, 0.95, 0.1667, 0.95, 0.25, 0.9, 0.25, 0.9, 0.1667, 0.95, 0.4167, 0.95, 0.5, 0.9, 0.5, 0.9, 0.4167, 0.95, 0.6667, 0.95, 0.75, 0.9, 0.75, 0.9, 0.6667, 0.95, 0.08333, 0.95, 0.1667, 0.9, 0.1667, 0.9, 0.08333, 0.95, 0.9167, 0.925, 1.0, 0.9, 0.9167, 0.95, 0.3333, 0.95, 0.4167, 0.9, 0.4167, 0.9, 0.3333, 0.95, 0.5833, 0.95, 0.6667, 0.9, 0.6667, 0.9, 0.5833, 0.925, 0.0, 0.95, 0.08333, 0.9, 0.08333, 0.95, 0.8333, 0.95, 0.9167, 0.9, 0.9167, 0.9, 0.8333, 0.95, 0.25, 0.95, 0.3333, 0.9, 0.3333, 0.9, 0.25, 0.9, 0.5833, 0.9, 0.6667, 0.85, 0.6667, 0.85, 0.5833, 0.875, 0.0, 0.9, 0.08333, 0.85, 0.08333, 0.9, 0.8333, 0.9, 0.9167, 0.85, 0.9167, 0.85, 0.8333, 0.9, 0.25, 0.9, 0.3333, 0.85, 0.3333, 0.85, 0.25, 0.9, 0.5, 0.9, 0.5833, 0.85, 0.5833, 0.85, 0.5, 0.9, 0.75, 0.9, 0.8333, 0.85, 0.8333, 0.85, 0.75, 0.9, 0.1667, 0.9, 0.25, 0.85, 0.25, 0.85, 0.1667, 0.9, 0.4167, 0.9, 0.5, 0.85, 0.5, 0.85, 0.4167, 0.9, 0.6667, 0.9, 0.75, 0.85, 0.75, 0.85, 0.6667, 0.9, 0.08333, 0.9, 0.1667, 0.85, 0.1667, 0.85, 0.08333, 0.9, 0.9167, 0.875, 1.0, 0.85, 0.9167, 0.9, 0.3333, 0.9, 0.4167, 0.85, 0.4167, 0.85, 0.3333, 0.85, 0.4167, 0.85, 0.5, 0.8, 0.5, 0.8, 0.4167, 0.85, 0.6667, 0.85, 0.75, 0.8, 0.75, 0.8, 0.6667, 0.85, 0.08333, 0.85, 0.1667, 0.8, 0.1667, 0.8, 0.08333, 0.85, 0.9167, 0.825, 1.0, 0.8, 0.9167, 0.85, 0.3333, 0.85, 0.4167, 0.8, 0.4167, 0.8, 0.3333, 0.85, 0.5833, 0.85, 0.6667, 0.8, 0.6667, 0.8, 0.5833, 0.825, 0.0, 0.85, 0.08333, 0.8, 0.08333, 0.85, 0.8333, 0.85, 0.9167, 0.8, 0.9167, 0.8, 0.8333, 0.85, 0.25, 0.85, 0.3333, 0.8, 0.3333, 0.8, 0.25, 0.85, 0.5, 0.85, 0.5833, 0.8, 0.5833, 0.8, 0.5, 0.85, 0.75, 0.85, 0.8333, 0.8, 0.8333, 0.8, 0.75, 0.85, 0.1667, 0.85, 0.25, 0.8, 0.25, 0.8, 0.1667, 0.8, 0.5, 0.8, 0.5833, 0.75, 0.5833, 0.75, 0.5, 0.8, 0.75, 0.8, 0.8333, 0.75, 0.8333, 0.75, 0.75, 0.8, 0.1667, 0.8, 0.25, 0.75, 0.25, 0.75, 0.1667, 0.8, 0.4167, 0.8, 0.5, 0.75, 0.5, 0.75, 0.4167, 0.8, 0.6667, 0.8, 0.75, 0.75, 0.75, 0.75, 0.6667, 0.8, 0.08333, 0.8, 0.1667, 0.75, 0.1667, 0.75, 0.08333, 0.8, 0.9167, 0.775, 1.0, 0.75, 0.9167, 0.8, 0.3333, 0.8, 0.4167, 0.75, 0.4167, 0.75, 0.3333, 0.8, 0.5833, 0.8, 0.6667, 0.75, 0.6667, 0.75, 0.5833, 0.775, 0.0, 0.8, 0.08333, 0.75, 0.08333, 0.8, 0.8333, 0.8, 0.9167, 0.75, 0.9167, 0.75, 0.8333, 0.8, 0.25, 0.8, 0.3333, 0.75, 0.3333, 0.75, 0.25])
me_sphere.materials.append(mat_rock)
me_sphere.update()

# ---- objects
ob_rock = bpy.data.objects.new('Rock', me_sphere)

# ---- transforms, parenting, visibility, modifiers, constraints
ob_rock.location = (0.0, 0.0, 0.0)

# ---- collection membership
scene.collection.objects.link(ob_rock)

# ---- scene / render settings (as saved in the file)
scene.frame_start = 1; scene.frame_end = 250; scene.frame_set(1)
scene.render.engine = 'BLENDER_EEVEE_NEXT'
scene.cycles.sampling_pattern = 'TABULATED_SOBOL'
scene.view_settings.view_transform = 'Filmic'
bpy.context.view_layer.update()

# ---- added for rendering (the .blend has no active camera and no usable light): camera, sun
cam_auto = bpy.data.cameras.new('AutoCamera')
cam_auto.lens = 50.0
cam_auto.sensor_width = 36.0
cam_auto.clip_end = 1000.0
ob_auto_camera = bpy.data.objects.new('AutoCamera', cam_auto)
scene.collection.objects.link(ob_auto_camera)
ob_auto_camera.location = (3.34515, -4.11024, 2.79094)
ob_auto_camera.rotation_euler = (1.09748, -7.21219e-08, 0.694738)
scene.camera = ob_auto_camera
light_auto_sun = bpy.data.lights.new('AutoSun', 'SUN')
light_auto_sun.energy = 3.0
light_auto_sun.angle = 0.0523599
ob_auto_sun = bpy.data.objects.new('AutoSun', light_auto_sun)
scene.collection.objects.link(ob_auto_sun)
ob_auto_sun.rotation_euler = (0.872665, 0.174533, 0.523599)
bpy.context.view_layer.update()
